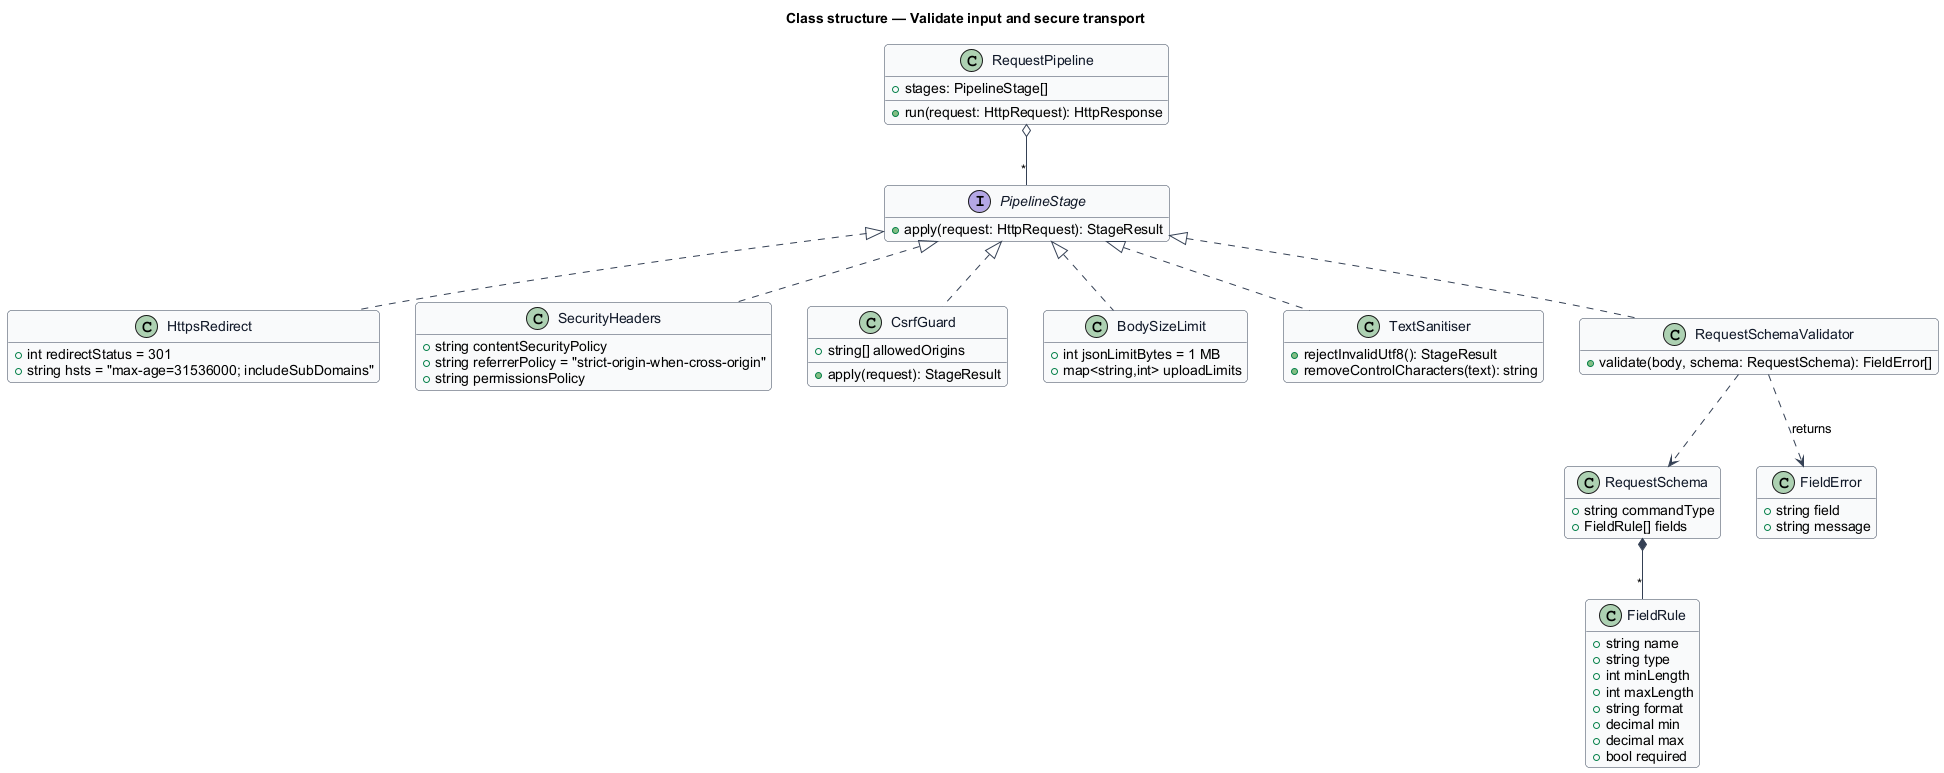

The diagram above was rendered by PlantUML. Its source (embedded in the PNG):
@startuml
skinparam backgroundColor #FFFFFF
skinparam shadowing false
skinparam roundcorner 8
skinparam defaultFontName Arial
skinparam ArrowColor #344054
skinparam class {
  BorderColor #344054
  FontColor #101828
  BackgroundColor #F9FAFB
}
hide empty members
title Class structure — Validate input and secure transport

class RequestPipeline {
  +stages: PipelineStage[]
  +run(request: HttpRequest): HttpResponse
}

interface PipelineStage {
  +apply(request: HttpRequest): StageResult
}

class HttpsRedirect {
  +int redirectStatus = 301
  +string hsts = "max-age=31536000; includeSubDomains"
}

class SecurityHeaders {
  +string contentSecurityPolicy
  +string referrerPolicy = "strict-origin-when-cross-origin"
  +string permissionsPolicy
}

class CsrfGuard {
  +string[] allowedOrigins
  +apply(request): StageResult
}

class BodySizeLimit {
  +int jsonLimitBytes = 1 MB
  +map<string,int> uploadLimits
}

class TextSanitiser {
  +rejectInvalidUtf8(): StageResult
  +removeControlCharacters(text): string
}

class RequestSchemaValidator {
  +validate(body, schema: RequestSchema): FieldError[]
}

class RequestSchema {
  +string commandType
  +FieldRule[] fields
}

class FieldRule {
  +string name
  +string type
  +int minLength
  +int maxLength
  +string format
  +decimal min
  +decimal max
  +bool required
}

class FieldError {
  +string field
  +string message
}

PipelineStage <|.. HttpsRedirect
PipelineStage <|.. SecurityHeaders
PipelineStage <|.. CsrfGuard
PipelineStage <|.. BodySizeLimit
PipelineStage <|.. TextSanitiser
PipelineStage <|.. RequestSchemaValidator
RequestPipeline o-- "*" PipelineStage
RequestSchemaValidator ..> RequestSchema
RequestSchema *-- "*" FieldRule
RequestSchemaValidator ..> FieldError : returns
@enduml